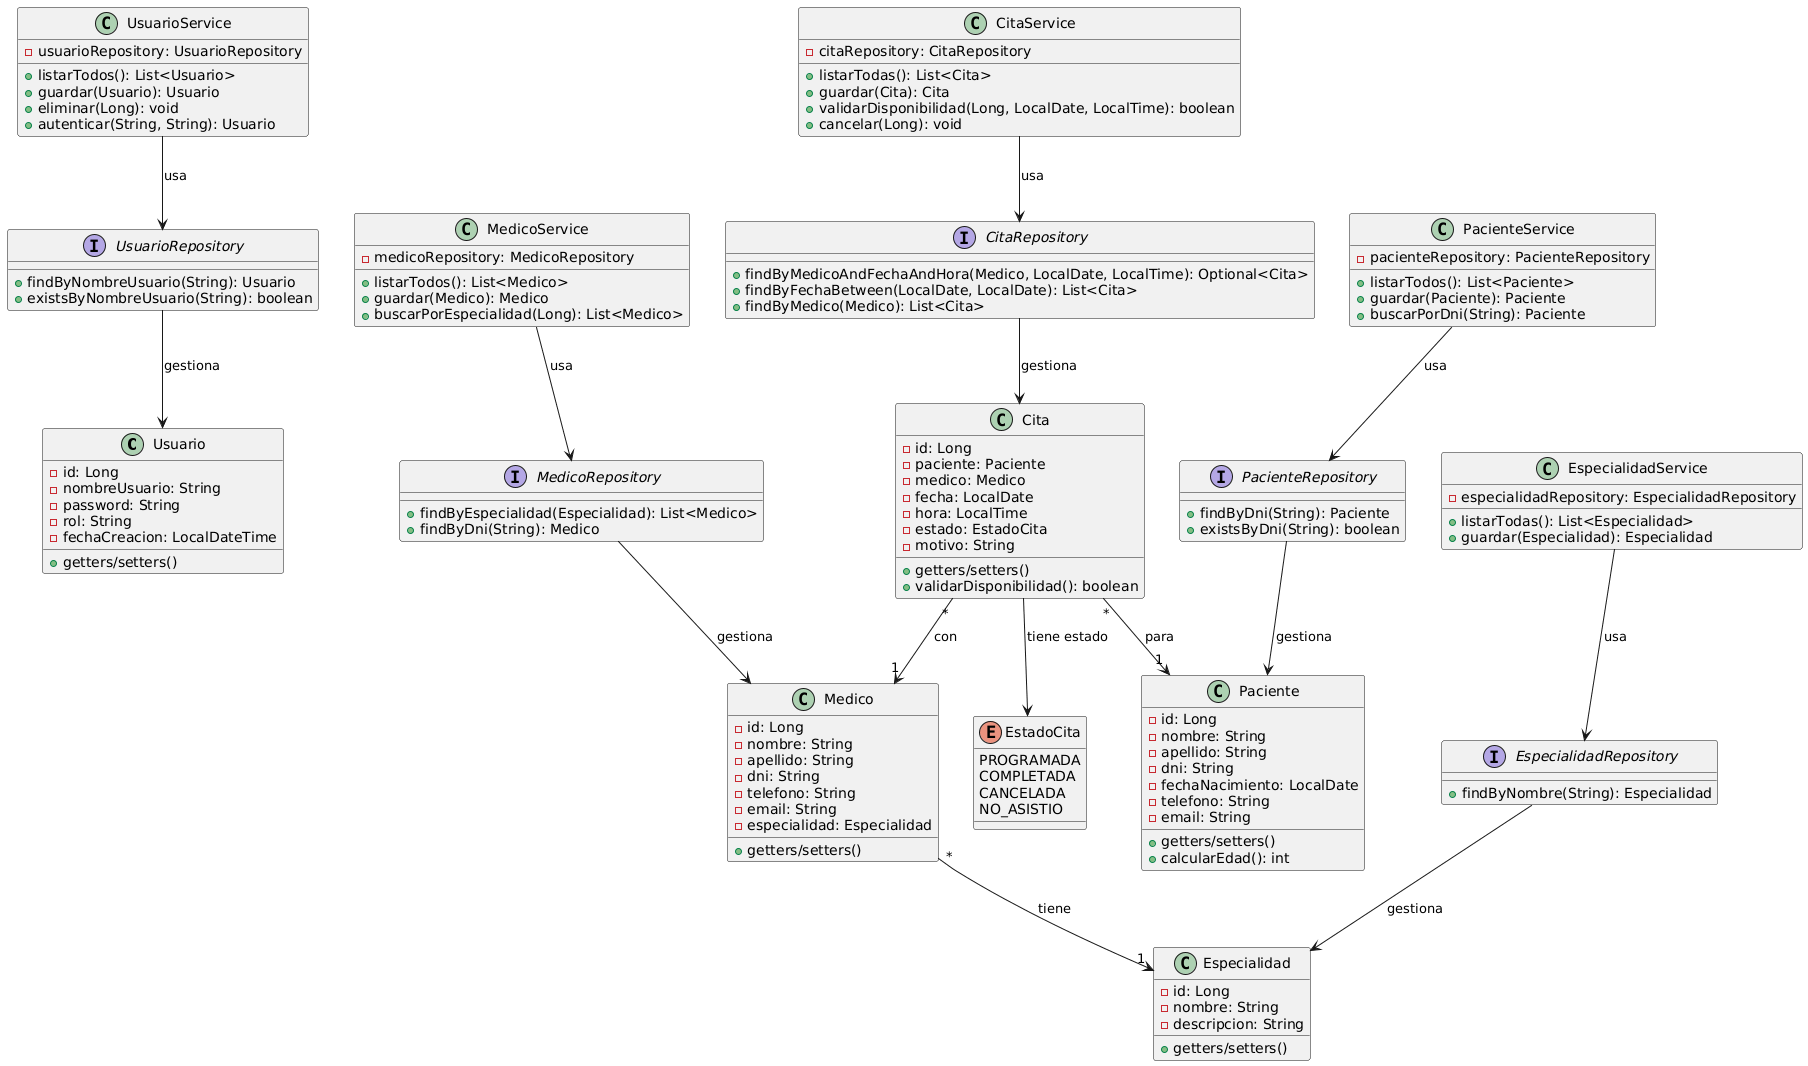

The diagram above was rendered by PlantUML. Its source (embedded in the PNG):
@startuml
class Usuario {
  - id: Long
  - nombreUsuario: String
  - password: String
  - rol: String
  - fechaCreacion: LocalDateTime
  + getters/setters()
}

class Especialidad {
  - id: Long
  - nombre: String
  - descripcion: String
  + getters/setters()
}

class Medico {
  - id: Long
  - nombre: String
  - apellido: String
  - dni: String
  - telefono: String
  - email: String
  - especialidad: Especialidad
  + getters/setters()
}

class Paciente {
  - id: Long
  - nombre: String
  - apellido: String
  - dni: String
  - fechaNacimiento: LocalDate
  - telefono: String
  - email: String
  + getters/setters()
  + calcularEdad(): int
}

class Cita {
  - id: Long
  - paciente: Paciente
  - medico: Medico
  - fecha: LocalDate
  - hora: LocalTime
  - estado: EstadoCita
  - motivo: String
  + getters/setters()
  + validarDisponibilidad(): boolean
}

enum EstadoCita {
  PROGRAMADA
  COMPLETADA
  CANCELADA
  NO_ASISTIO
}

interface UsuarioRepository {
  + findByNombreUsuario(String): Usuario
  + existsByNombreUsuario(String): boolean
}

interface MedicoRepository {
  + findByEspecialidad(Especialidad): List<Medico>
  + findByDni(String): Medico
}

interface PacienteRepository {
  + findByDni(String): Paciente
  + existsByDni(String): boolean
}

interface CitaRepository {
  + findByMedicoAndFechaAndHora(Medico, LocalDate, LocalTime): Optional<Cita>
  + findByFechaBetween(LocalDate, LocalDate): List<Cita>
  + findByMedico(Medico): List<Cita>
}

interface EspecialidadRepository {
  + findByNombre(String): Especialidad
}

class UsuarioService {
  - usuarioRepository: UsuarioRepository
  + listarTodos(): List<Usuario>
  + guardar(Usuario): Usuario
  + eliminar(Long): void
  + autenticar(String, String): Usuario
}

class MedicoService {
  - medicoRepository: MedicoRepository
  + listarTodos(): List<Medico>
  + guardar(Medico): Medico
  + buscarPorEspecialidad(Long): List<Medico>
}

class PacienteService {
  - pacienteRepository: PacienteRepository
  + listarTodos(): List<Paciente>
  + guardar(Paciente): Paciente
  + buscarPorDni(String): Paciente
}

class CitaService {
  - citaRepository: CitaRepository
  + listarTodas(): List<Cita>
  + guardar(Cita): Cita
  + validarDisponibilidad(Long, LocalDate, LocalTime): boolean
  + cancelar(Long): void
}

class EspecialidadService {
  - especialidadRepository: EspecialidadRepository
  + listarTodas(): List<Especialidad>
  + guardar(Especialidad): Especialidad
}

Medico "*" --> "1" Especialidad : tiene
Cita "*" --> "1" Paciente : para
Cita "*" --> "1" Medico : con
Cita --> EstadoCita : tiene estado

UsuarioService --> UsuarioRepository : usa
MedicoService --> MedicoRepository : usa
PacienteService --> PacienteRepository : usa
CitaService --> CitaRepository : usa
EspecialidadService --> EspecialidadRepository : usa

UsuarioRepository --> Usuario : gestiona
MedicoRepository --> Medico : gestiona
PacienteRepository --> Paciente : gestiona
CitaRepository --> Cita : gestiona
EspecialidadRepository --> Especialidad : gestiona
@enduml